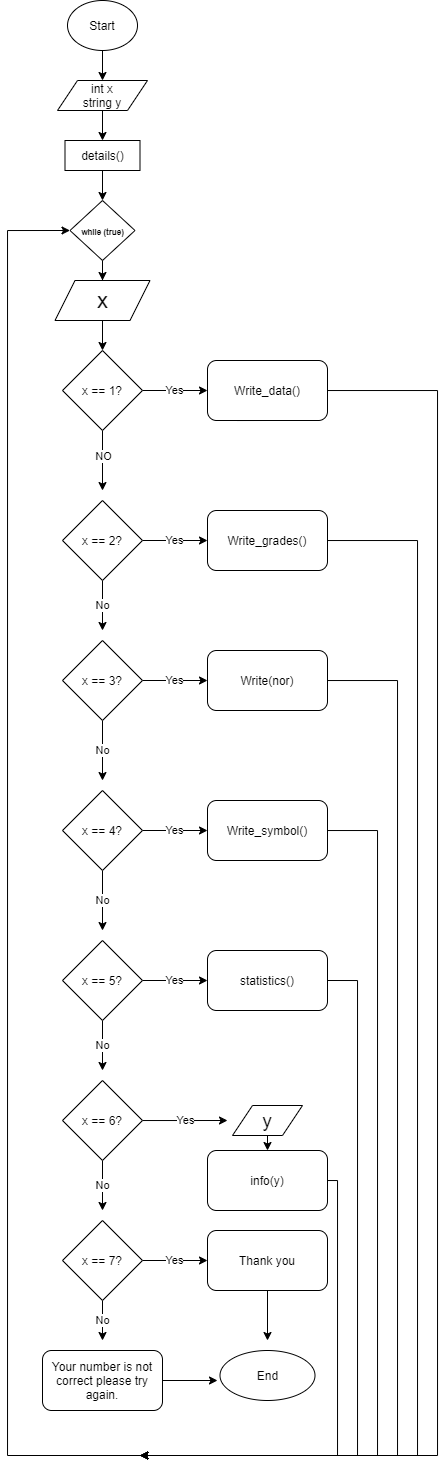

The diagram above was exported from draw.io. Its source (the exported page's mxGraphModel, read from the mxfile embedded in the PNG):
<mxGraphModel dx="539" dy="1685" grid="1" gridSize="10" guides="1" tooltips="1" connect="1" arrows="1" fold="1" page="1" pageScale="1" pageWidth="827" pageHeight="1169" math="0" shadow="0">
  <root>
    <mxCell id="WIyWlLk6GJQsqaUBKTNV-0" />
    <mxCell id="WIyWlLk6GJQsqaUBKTNV-1" parent="WIyWlLk6GJQsqaUBKTNV-0" />
    <mxCell id="hys0DPp0BRFAc09Q5HTT-28" style="edgeStyle=orthogonalEdgeStyle;rounded=0;orthogonalLoop=1;jettySize=auto;html=1;" edge="1" parent="WIyWlLk6GJQsqaUBKTNV-1" source="WIyWlLk6GJQsqaUBKTNV-11">
      <mxGeometry relative="1" as="geometry">
        <mxPoint x="349.9999999999999" y="980" as="targetPoint" />
      </mxGeometry>
    </mxCell>
    <mxCell id="WIyWlLk6GJQsqaUBKTNV-11" value="Your number is not correct please try again." style="rounded=1;whiteSpace=wrap;html=1;fontSize=12;glass=0;strokeWidth=1;shadow=0;" parent="WIyWlLk6GJQsqaUBKTNV-1" vertex="1">
      <mxGeometry x="175" y="950" width="120" height="60" as="geometry" />
    </mxCell>
    <mxCell id="DgzP99zaOqVtThHLl-S3-7" value="" style="edgeStyle=orthogonalEdgeStyle;rounded=0;orthogonalLoop=1;jettySize=auto;html=1;" parent="WIyWlLk6GJQsqaUBKTNV-1" source="DgzP99zaOqVtThHLl-S3-0" target="DgzP99zaOqVtThHLl-S3-4" edge="1">
      <mxGeometry relative="1" as="geometry" />
    </mxCell>
    <mxCell id="DgzP99zaOqVtThHLl-S3-0" value="&lt;span&gt;Start&lt;/span&gt;" style="ellipse;whiteSpace=wrap;html=1;" parent="WIyWlLk6GJQsqaUBKTNV-1" vertex="1">
      <mxGeometry x="200" y="-400" width="70" height="50" as="geometry" />
    </mxCell>
    <mxCell id="hys0DPp0BRFAc09Q5HTT-19" style="edgeStyle=orthogonalEdgeStyle;rounded=0;orthogonalLoop=1;jettySize=auto;html=1;entryX=0.5;entryY=0;entryDx=0;entryDy=0;" edge="1" parent="WIyWlLk6GJQsqaUBKTNV-1" source="DgzP99zaOqVtThHLl-S3-4" target="hys0DPp0BRFAc09Q5HTT-17">
      <mxGeometry relative="1" as="geometry">
        <mxPoint x="235" y="-210" as="targetPoint" />
        <Array as="points" />
      </mxGeometry>
    </mxCell>
    <mxCell id="DgzP99zaOqVtThHLl-S3-4" value="int x&lt;br&gt;string y" style="shape=parallelogram;perimeter=parallelogramPerimeter;whiteSpace=wrap;html=1;fixedSize=1;" parent="WIyWlLk6GJQsqaUBKTNV-1" vertex="1">
      <mxGeometry x="190" y="-320" width="90" height="30" as="geometry" />
    </mxCell>
    <mxCell id="DgzP99zaOqVtThHLl-S3-12" value="Yes" style="edgeStyle=orthogonalEdgeStyle;rounded=0;orthogonalLoop=1;jettySize=auto;html=1;" parent="WIyWlLk6GJQsqaUBKTNV-1" source="DgzP99zaOqVtThHLl-S3-8" target="DgzP99zaOqVtThHLl-S3-11" edge="1">
      <mxGeometry relative="1" as="geometry" />
    </mxCell>
    <mxCell id="DgzP99zaOqVtThHLl-S3-56" style="edgeStyle=orthogonalEdgeStyle;rounded=0;orthogonalLoop=1;jettySize=auto;html=1;" parent="WIyWlLk6GJQsqaUBKTNV-1" source="DgzP99zaOqVtThHLl-S3-8" edge="1">
      <mxGeometry relative="1" as="geometry">
        <mxPoint x="235" y="90" as="targetPoint" />
        <Array as="points">
          <mxPoint x="235" y="90" />
          <mxPoint x="235" y="90" />
        </Array>
      </mxGeometry>
    </mxCell>
    <mxCell id="hys0DPp0BRFAc09Q5HTT-2" value="NO" style="edgeLabel;html=1;align=center;verticalAlign=middle;resizable=0;points=[];" vertex="1" connectable="0" parent="DgzP99zaOqVtThHLl-S3-56">
      <mxGeometry x="-0.1488" y="1" relative="1" as="geometry">
        <mxPoint as="offset" />
      </mxGeometry>
    </mxCell>
    <mxCell id="DgzP99zaOqVtThHLl-S3-8" value="x == 1?" style="rhombus;whiteSpace=wrap;html=1;" parent="WIyWlLk6GJQsqaUBKTNV-1" vertex="1">
      <mxGeometry x="195" y="-50" width="80" height="80" as="geometry" />
    </mxCell>
    <mxCell id="DgzP99zaOqVtThHLl-S3-66" style="edgeStyle=orthogonalEdgeStyle;rounded=0;orthogonalLoop=1;jettySize=auto;html=1;exitX=0.5;exitY=1;exitDx=0;exitDy=0;entryX=1;entryY=0.5;entryDx=0;entryDy=0;" parent="WIyWlLk6GJQsqaUBKTNV-1" source="DgzP99zaOqVtThHLl-S3-11" edge="1">
      <mxGeometry relative="1" as="geometry">
        <Array as="points">
          <mxPoint x="370" y="-10" />
          <mxPoint x="570" y="-10" />
          <mxPoint x="570" y="1055" />
        </Array>
        <mxPoint x="272.5000000000001" y="1055" as="targetPoint" />
      </mxGeometry>
    </mxCell>
    <mxCell id="DgzP99zaOqVtThHLl-S3-11" value="Write_data()" style="rounded=1;whiteSpace=wrap;html=1;" parent="WIyWlLk6GJQsqaUBKTNV-1" vertex="1">
      <mxGeometry x="340" y="-40" width="120" height="60" as="geometry" />
    </mxCell>
    <mxCell id="DgzP99zaOqVtThHLl-S3-27" value="Yes" style="edgeStyle=orthogonalEdgeStyle;rounded=0;orthogonalLoop=1;jettySize=auto;html=1;" parent="WIyWlLk6GJQsqaUBKTNV-1" source="DgzP99zaOqVtThHLl-S3-28" target="DgzP99zaOqVtThHLl-S3-29" edge="1">
      <mxGeometry relative="1" as="geometry" />
    </mxCell>
    <mxCell id="hys0DPp0BRFAc09Q5HTT-3" value="No" style="edgeStyle=orthogonalEdgeStyle;rounded=0;orthogonalLoop=1;jettySize=auto;html=1;" edge="1" parent="WIyWlLk6GJQsqaUBKTNV-1" source="DgzP99zaOqVtThHLl-S3-28">
      <mxGeometry relative="1" as="geometry">
        <mxPoint x="235" y="230" as="targetPoint" />
      </mxGeometry>
    </mxCell>
    <mxCell id="DgzP99zaOqVtThHLl-S3-28" value="x == 2?" style="rhombus;whiteSpace=wrap;html=1;" parent="WIyWlLk6GJQsqaUBKTNV-1" vertex="1">
      <mxGeometry x="195" y="100" width="80" height="80" as="geometry" />
    </mxCell>
    <mxCell id="DgzP99zaOqVtThHLl-S3-65" style="edgeStyle=orthogonalEdgeStyle;rounded=0;orthogonalLoop=1;jettySize=auto;html=1;entryX=1;entryY=0.5;entryDx=0;entryDy=0;" parent="WIyWlLk6GJQsqaUBKTNV-1" source="DgzP99zaOqVtThHLl-S3-29" edge="1">
      <mxGeometry relative="1" as="geometry">
        <mxPoint x="272.5000000000001" y="1055" as="targetPoint" />
        <Array as="points">
          <mxPoint x="550" y="140" />
          <mxPoint x="550" y="1055" />
        </Array>
      </mxGeometry>
    </mxCell>
    <mxCell id="DgzP99zaOqVtThHLl-S3-29" value="Write_grades()" style="rounded=1;whiteSpace=wrap;html=1;" parent="WIyWlLk6GJQsqaUBKTNV-1" vertex="1">
      <mxGeometry x="340" y="110" width="120" height="60" as="geometry" />
    </mxCell>
    <mxCell id="DgzP99zaOqVtThHLl-S3-30" value="No" style="edgeStyle=orthogonalEdgeStyle;rounded=0;orthogonalLoop=1;jettySize=auto;html=1;" parent="WIyWlLk6GJQsqaUBKTNV-1" source="DgzP99zaOqVtThHLl-S3-32" edge="1">
      <mxGeometry relative="1" as="geometry">
        <mxPoint x="235" y="380" as="targetPoint" />
        <Array as="points">
          <mxPoint x="235" y="380" />
          <mxPoint x="235" y="380" />
        </Array>
      </mxGeometry>
    </mxCell>
    <mxCell id="DgzP99zaOqVtThHLl-S3-31" value="Yes" style="edgeStyle=orthogonalEdgeStyle;rounded=0;orthogonalLoop=1;jettySize=auto;html=1;" parent="WIyWlLk6GJQsqaUBKTNV-1" source="DgzP99zaOqVtThHLl-S3-32" target="DgzP99zaOqVtThHLl-S3-33" edge="1">
      <mxGeometry relative="1" as="geometry" />
    </mxCell>
    <mxCell id="DgzP99zaOqVtThHLl-S3-32" value="x == 3?" style="rhombus;whiteSpace=wrap;html=1;" parent="WIyWlLk6GJQsqaUBKTNV-1" vertex="1">
      <mxGeometry x="195" y="240" width="80" height="80" as="geometry" />
    </mxCell>
    <mxCell id="DgzP99zaOqVtThHLl-S3-62" style="edgeStyle=orthogonalEdgeStyle;rounded=0;orthogonalLoop=1;jettySize=auto;html=1;exitX=0.5;exitY=1;exitDx=0;exitDy=0;entryX=1;entryY=0.5;entryDx=0;entryDy=0;" parent="WIyWlLk6GJQsqaUBKTNV-1" source="DgzP99zaOqVtThHLl-S3-33" edge="1">
      <mxGeometry relative="1" as="geometry">
        <Array as="points">
          <mxPoint x="400" y="280" />
          <mxPoint x="530" y="280" />
          <mxPoint x="530" y="1055" />
        </Array>
        <mxPoint x="272.5000000000001" y="1055" as="targetPoint" />
      </mxGeometry>
    </mxCell>
    <mxCell id="DgzP99zaOqVtThHLl-S3-33" value="Write(nor)" style="rounded=1;whiteSpace=wrap;html=1;" parent="WIyWlLk6GJQsqaUBKTNV-1" vertex="1">
      <mxGeometry x="340" y="250" width="120" height="60" as="geometry" />
    </mxCell>
    <mxCell id="DgzP99zaOqVtThHLl-S3-34" value="No" style="edgeStyle=orthogonalEdgeStyle;rounded=0;orthogonalLoop=1;jettySize=auto;html=1;" parent="WIyWlLk6GJQsqaUBKTNV-1" source="DgzP99zaOqVtThHLl-S3-36" edge="1">
      <mxGeometry relative="1" as="geometry">
        <mxPoint x="235" y="530" as="targetPoint" />
        <Array as="points">
          <mxPoint x="235" y="530" />
          <mxPoint x="235" y="530" />
        </Array>
      </mxGeometry>
    </mxCell>
    <mxCell id="DgzP99zaOqVtThHLl-S3-35" value="Yes" style="edgeStyle=orthogonalEdgeStyle;rounded=0;orthogonalLoop=1;jettySize=auto;html=1;" parent="WIyWlLk6GJQsqaUBKTNV-1" source="DgzP99zaOqVtThHLl-S3-36" target="DgzP99zaOqVtThHLl-S3-37" edge="1">
      <mxGeometry relative="1" as="geometry" />
    </mxCell>
    <mxCell id="DgzP99zaOqVtThHLl-S3-36" value="x == 4?" style="rhombus;whiteSpace=wrap;html=1;" parent="WIyWlLk6GJQsqaUBKTNV-1" vertex="1">
      <mxGeometry x="195" y="390" width="80" height="80" as="geometry" />
    </mxCell>
    <mxCell id="DgzP99zaOqVtThHLl-S3-60" style="edgeStyle=orthogonalEdgeStyle;rounded=0;orthogonalLoop=1;jettySize=auto;html=1;exitX=0.5;exitY=1;exitDx=0;exitDy=0;entryX=1;entryY=0.5;entryDx=0;entryDy=0;" parent="WIyWlLk6GJQsqaUBKTNV-1" source="DgzP99zaOqVtThHLl-S3-37" edge="1">
      <mxGeometry relative="1" as="geometry">
        <Array as="points">
          <mxPoint x="400" y="450" />
          <mxPoint x="370" y="450" />
          <mxPoint x="370" y="430" />
          <mxPoint x="510" y="430" />
          <mxPoint x="510" y="1055" />
        </Array>
        <mxPoint x="272.5000000000001" y="1055" as="targetPoint" />
      </mxGeometry>
    </mxCell>
    <mxCell id="DgzP99zaOqVtThHLl-S3-37" value="Write_symbol()" style="rounded=1;whiteSpace=wrap;html=1;" parent="WIyWlLk6GJQsqaUBKTNV-1" vertex="1">
      <mxGeometry x="340" y="400" width="120" height="60" as="geometry" />
    </mxCell>
    <mxCell id="DgzP99zaOqVtThHLl-S3-39" value="Yes" style="edgeStyle=orthogonalEdgeStyle;rounded=0;orthogonalLoop=1;jettySize=auto;html=1;" parent="WIyWlLk6GJQsqaUBKTNV-1" source="DgzP99zaOqVtThHLl-S3-40" target="DgzP99zaOqVtThHLl-S3-41" edge="1">
      <mxGeometry relative="1" as="geometry" />
    </mxCell>
    <mxCell id="hys0DPp0BRFAc09Q5HTT-5" value="No" style="edgeStyle=orthogonalEdgeStyle;rounded=0;orthogonalLoop=1;jettySize=auto;html=1;" edge="1" parent="WIyWlLk6GJQsqaUBKTNV-1" source="DgzP99zaOqVtThHLl-S3-40">
      <mxGeometry relative="1" as="geometry">
        <mxPoint x="235" y="670" as="targetPoint" />
        <Array as="points">
          <mxPoint x="235" y="640" />
          <mxPoint x="235" y="640" />
        </Array>
      </mxGeometry>
    </mxCell>
    <mxCell id="DgzP99zaOqVtThHLl-S3-40" value="x == 5?" style="rhombus;whiteSpace=wrap;html=1;" parent="WIyWlLk6GJQsqaUBKTNV-1" vertex="1">
      <mxGeometry x="195" y="540" width="80" height="80" as="geometry" />
    </mxCell>
    <mxCell id="hys0DPp0BRFAc09Q5HTT-0" style="edgeStyle=orthogonalEdgeStyle;rounded=0;orthogonalLoop=1;jettySize=auto;html=1;exitX=1;exitY=0.5;exitDx=0;exitDy=0;entryX=1;entryY=0.5;entryDx=0;entryDy=0;" edge="1" parent="WIyWlLk6GJQsqaUBKTNV-1" source="DgzP99zaOqVtThHLl-S3-41">
      <mxGeometry relative="1" as="geometry">
        <mxPoint x="272.5000000000001" y="1055" as="targetPoint" />
        <Array as="points">
          <mxPoint x="490" y="580" />
          <mxPoint x="490" y="1055" />
        </Array>
      </mxGeometry>
    </mxCell>
    <mxCell id="DgzP99zaOqVtThHLl-S3-41" value="statistics()" style="rounded=1;whiteSpace=wrap;html=1;" parent="WIyWlLk6GJQsqaUBKTNV-1" vertex="1">
      <mxGeometry x="340" y="550" width="120" height="60" as="geometry" />
    </mxCell>
    <mxCell id="hys0DPp0BRFAc09Q5HTT-6" value="No" style="edgeStyle=orthogonalEdgeStyle;rounded=0;orthogonalLoop=1;jettySize=auto;html=1;" edge="1" parent="WIyWlLk6GJQsqaUBKTNV-1" source="DgzP99zaOqVtThHLl-S3-44">
      <mxGeometry relative="1" as="geometry">
        <mxPoint x="235" y="810" as="targetPoint" />
      </mxGeometry>
    </mxCell>
    <mxCell id="hys0DPp0BRFAc09Q5HTT-13" value="Yes" style="edgeStyle=orthogonalEdgeStyle;rounded=0;orthogonalLoop=1;jettySize=auto;html=1;" edge="1" parent="WIyWlLk6GJQsqaUBKTNV-1" source="DgzP99zaOqVtThHLl-S3-44">
      <mxGeometry relative="1" as="geometry">
        <mxPoint x="360" y="720" as="targetPoint" />
        <Array as="points">
          <mxPoint x="310" y="720" />
          <mxPoint x="310" y="720" />
        </Array>
      </mxGeometry>
    </mxCell>
    <mxCell id="DgzP99zaOqVtThHLl-S3-44" value="x == 6?" style="rhombus;whiteSpace=wrap;html=1;" parent="WIyWlLk6GJQsqaUBKTNV-1" vertex="1">
      <mxGeometry x="195" y="680" width="80" height="80" as="geometry" />
    </mxCell>
    <mxCell id="DgzP99zaOqVtThHLl-S3-58" style="edgeStyle=orthogonalEdgeStyle;rounded=0;orthogonalLoop=1;jettySize=auto;html=1;entryX=0;entryY=0.5;entryDx=0;entryDy=0;" parent="WIyWlLk6GJQsqaUBKTNV-1" source="DgzP99zaOqVtThHLl-S3-45" target="hys0DPp0BRFAc09Q5HTT-21" edge="1">
      <mxGeometry relative="1" as="geometry">
        <Array as="points">
          <mxPoint x="470" y="780" />
          <mxPoint x="470" y="1055" />
          <mxPoint x="140" y="1055" />
          <mxPoint x="140" y="-170" />
        </Array>
        <mxPoint x="272.5000000000001" y="1055" as="targetPoint" />
      </mxGeometry>
    </mxCell>
    <mxCell id="DgzP99zaOqVtThHLl-S3-45" value="info(y)" style="rounded=1;whiteSpace=wrap;html=1;" parent="WIyWlLk6GJQsqaUBKTNV-1" vertex="1">
      <mxGeometry x="340" y="750" width="120" height="60" as="geometry" />
    </mxCell>
    <mxCell id="DgzP99zaOqVtThHLl-S3-48" value="Yes" style="edgeStyle=orthogonalEdgeStyle;rounded=0;orthogonalLoop=1;jettySize=auto;html=1;" parent="WIyWlLk6GJQsqaUBKTNV-1" source="DgzP99zaOqVtThHLl-S3-49" target="DgzP99zaOqVtThHLl-S3-50" edge="1">
      <mxGeometry relative="1" as="geometry" />
    </mxCell>
    <mxCell id="hys0DPp0BRFAc09Q5HTT-7" value="No" style="edgeStyle=orthogonalEdgeStyle;rounded=0;orthogonalLoop=1;jettySize=auto;html=1;" edge="1" parent="WIyWlLk6GJQsqaUBKTNV-1" source="DgzP99zaOqVtThHLl-S3-49">
      <mxGeometry relative="1" as="geometry">
        <mxPoint x="235" y="940" as="targetPoint" />
      </mxGeometry>
    </mxCell>
    <mxCell id="DgzP99zaOqVtThHLl-S3-49" value="x == 7?" style="rhombus;whiteSpace=wrap;html=1;" parent="WIyWlLk6GJQsqaUBKTNV-1" vertex="1">
      <mxGeometry x="195" y="820" width="80" height="80" as="geometry" />
    </mxCell>
    <mxCell id="hys0DPp0BRFAc09Q5HTT-27" style="edgeStyle=orthogonalEdgeStyle;rounded=0;orthogonalLoop=1;jettySize=auto;html=1;" edge="1" parent="WIyWlLk6GJQsqaUBKTNV-1" source="DgzP99zaOqVtThHLl-S3-50">
      <mxGeometry relative="1" as="geometry">
        <mxPoint x="400" y="940" as="targetPoint" />
      </mxGeometry>
    </mxCell>
    <mxCell id="DgzP99zaOqVtThHLl-S3-50" value="Thank you" style="rounded=1;whiteSpace=wrap;html=1;" parent="WIyWlLk6GJQsqaUBKTNV-1" vertex="1">
      <mxGeometry x="340" y="830" width="120" height="60" as="geometry" />
    </mxCell>
    <mxCell id="hys0DPp0BRFAc09Q5HTT-10" value="" style="edgeStyle=orthogonalEdgeStyle;rounded=0;orthogonalLoop=1;jettySize=auto;html=1;" edge="1" parent="WIyWlLk6GJQsqaUBKTNV-1" source="hys0DPp0BRFAc09Q5HTT-9" target="DgzP99zaOqVtThHLl-S3-8">
      <mxGeometry relative="1" as="geometry" />
    </mxCell>
    <mxCell id="hys0DPp0BRFAc09Q5HTT-9" value="&lt;font style=&quot;font-size: 22px&quot;&gt;x&lt;/font&gt;" style="shape=parallelogram;perimeter=parallelogramPerimeter;whiteSpace=wrap;html=1;fixedSize=1;" vertex="1" parent="WIyWlLk6GJQsqaUBKTNV-1">
      <mxGeometry x="187.5" y="-120" width="95" height="40" as="geometry" />
    </mxCell>
    <mxCell id="hys0DPp0BRFAc09Q5HTT-12" value="&lt;font style=&quot;font-size: 19px&quot;&gt;y&lt;/font&gt;" style="shape=parallelogram;perimeter=parallelogramPerimeter;whiteSpace=wrap;html=1;fixedSize=1;" vertex="1" parent="WIyWlLk6GJQsqaUBKTNV-1">
      <mxGeometry x="365" y="705" width="70" height="30" as="geometry" />
    </mxCell>
    <mxCell id="hys0DPp0BRFAc09Q5HTT-16" value="" style="endArrow=classic;html=1;exitX=0.5;exitY=1;exitDx=0;exitDy=0;" edge="1" parent="WIyWlLk6GJQsqaUBKTNV-1" source="hys0DPp0BRFAc09Q5HTT-12">
      <mxGeometry width="50" height="50" relative="1" as="geometry">
        <mxPoint x="400" y="740" as="sourcePoint" />
        <mxPoint x="400" y="750" as="targetPoint" />
        <Array as="points" />
      </mxGeometry>
    </mxCell>
    <mxCell id="hys0DPp0BRFAc09Q5HTT-22" style="edgeStyle=orthogonalEdgeStyle;rounded=0;orthogonalLoop=1;jettySize=auto;html=1;" edge="1" parent="WIyWlLk6GJQsqaUBKTNV-1" source="hys0DPp0BRFAc09Q5HTT-17">
      <mxGeometry relative="1" as="geometry">
        <mxPoint x="235" y="-200" as="targetPoint" />
      </mxGeometry>
    </mxCell>
    <mxCell id="hys0DPp0BRFAc09Q5HTT-17" value="details()" style="rounded=0;whiteSpace=wrap;html=1;" vertex="1" parent="WIyWlLk6GJQsqaUBKTNV-1">
      <mxGeometry x="197.5" y="-260" width="75" height="30" as="geometry" />
    </mxCell>
    <mxCell id="hys0DPp0BRFAc09Q5HTT-23" style="edgeStyle=orthogonalEdgeStyle;rounded=0;orthogonalLoop=1;jettySize=auto;html=1;entryX=0.5;entryY=0;entryDx=0;entryDy=0;" edge="1" parent="WIyWlLk6GJQsqaUBKTNV-1" source="hys0DPp0BRFAc09Q5HTT-21" target="hys0DPp0BRFAc09Q5HTT-9">
      <mxGeometry relative="1" as="geometry" />
    </mxCell>
    <mxCell id="hys0DPp0BRFAc09Q5HTT-21" value="&lt;font style=&quot;font-size: 8px&quot;&gt;&lt;b&gt;while (true)&lt;/b&gt;&lt;/font&gt;" style="rhombus;whiteSpace=wrap;html=1;" vertex="1" parent="WIyWlLk6GJQsqaUBKTNV-1">
      <mxGeometry x="202.5" y="-200" width="65" height="60" as="geometry" />
    </mxCell>
    <mxCell id="hys0DPp0BRFAc09Q5HTT-25" value="End" style="ellipse;whiteSpace=wrap;html=1;" vertex="1" parent="WIyWlLk6GJQsqaUBKTNV-1">
      <mxGeometry x="352.5" y="950" width="95" height="50" as="geometry" />
    </mxCell>
  </root>
</mxGraphModel>